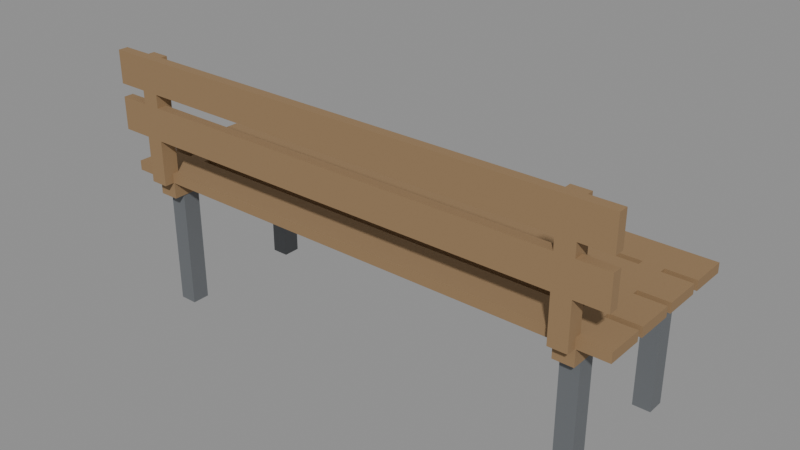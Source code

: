 # Source: collapsed_bench.blend  (saved by Blender 4.0.36; exported with 4.5.12 LTS)
import bpy
from mathutils import Matrix  # noqa: F401  (used for matrix-valued properties, if any)

bpy.ops.wm.read_factory_settings(use_empty=True)
scene = bpy.context.scene
scene.name = 'Scene'

# ---- materials (node trees are filled in below, after node groups)
mat_prop_collapsed_bench_wood = bpy.data.materials.new('Prop_collapsed_bench_wood')
mat_prop_collapsed_bench_wood.use_transparent_shadow = False
mat_prop_collapsed_bench_wood.diffuse_color = (0.3, 0.19, 0.095, 1.0)
mat_prop_collapsed_bench_metal = bpy.data.materials.new('Prop_collapsed_bench_metal')
mat_prop_collapsed_bench_metal.use_transparent_shadow = False
mat_prop_collapsed_bench_metal.diffuse_color = (0.14, 0.15, 0.16, 1.0)

# ---- material node trees
mat_prop_collapsed_bench_wood.use_nodes = True; mat_prop_collapsed_bench_wood.node_tree.nodes.clear()
_N = mat_prop_collapsed_bench_wood.node_tree.nodes; _L = mat_prop_collapsed_bench_wood.node_tree.links
n0 = _N.new('ShaderNodeBsdfPrincipled'); n0.name = 'Principled BSDF'; n0.location = (10, 300)
n0.inputs[0].default_value = (0.3, 0.19, 0.095, 1.0)
n0.inputs[2].default_value = 0.82
n0.inputs[3].default_value = 1.45
n1 = _N.new('ShaderNodeOutputMaterial'); n1.name = 'Material Output'; n1.location = (300, 300)
_L.new(n0.outputs[0], n1.inputs[0])
n1.is_active_output = True
mat_prop_collapsed_bench_metal.use_nodes = True; mat_prop_collapsed_bench_metal.node_tree.nodes.clear()
_N = mat_prop_collapsed_bench_metal.node_tree.nodes; _L = mat_prop_collapsed_bench_metal.node_tree.links
n0 = _N.new('ShaderNodeBsdfPrincipled'); n0.name = 'Principled BSDF'; n0.location = (10, 300)
n0.inputs[0].default_value = (0.14, 0.15, 0.16, 1.0)
n0.inputs[3].default_value = 1.45
n1 = _N.new('ShaderNodeOutputMaterial'); n1.name = 'Material Output'; n1.location = (300, 300)
_L.new(n0.outputs[0], n1.inputs[0])
n1.is_active_output = True

# ---- meshes
me_collapsed_bench_mesh = bpy.data.meshes.new('collapsed_bench_Mesh')
me_collapsed_bench_mesh.from_pydata([(-0.71, -0.245, -0.03), (-0.8, -0.275, 0.3), (-0.8, -0.275, 0.16), (0.8, -0.275, 0.3), (0.8, -0.245, 0.3), (0.6525, -0.275, 0.02), (-0.8, -0.245, 0.3), (0.8, -0.275, 0.16), (-0.7075, -0.275, 0.02), (-0.8, -0.275, 0.4), (0.8, -0.245, 0.16), (0.8, -0.275, 0.4), (0.8, -0.245, 0.4), (-0.8, -0.245, 0.16), (-0.8, -0.245, 0.4), (0.7075, -0.275, 0.02), (-0.8, -0.275, 0.26), (-0.6525, -0.275, 0.02), (0.6525, 0.1875, -0.4), (0.8, -0.275, 0.26), (0.8, -0.245, 0.26), (0.6525, -0.2125, -0.4), (0.6525, -0.275, 0.4), (-0.8, -0.245, 0.26), (0.7075, -0.275, 0.4), (0.7075, 0.1875, -0.4), (0.7075, -0.225, 0.4), (-0.7075, -0.275, 0.4), (0.6525, -0.225, 0.4), (-0.7075, 0.1875, -0.4), (-0.6525, -0.275, 0.4), (0.7075, 0.2425, -0.4), (-0.6525, -0.225, 0.4), (0.6525, 0.2425, -0.4), (-0.7075, -0.225, 0.4), (0.7075, -0.2125, -0.4), (-0.7075, -0.2125, -0.4), (0.7075, -0.1575, -0.4), (0.6525, -0.1575, -0.4), (-0.6525, 0.1875, -0.4), (0.65, -0.245, -0.03), (-0.6525, 0.2425, -0.4), (-0.6525, -0.2125, -0.4), (-0.7075, 0.2425, -0.4), (-0.8, 0.16, 0.02), (-0.6525, -0.1575, -0.4), (-0.7075, -0.1575, -0.4), (0.71, -0.245, -0.03), (-0.8, 0.025, 0.02), (0.71, 0.275, -0.03), (0.65, 0.275, -0.03), (0.8, 0.16, 0.02), (-0.8, -0.11, 0.02), (0.65, -0.245, 0.05), (0.8, 0.275, 0.02), (0.71, -0.245, 0.05), (0.71, 0.275, 0.05), (-0.8, 0.275, 0.02), (0.65, 0.275, 0.05), (0.8, 0.025, 0.02), (-0.8, -0.245, 0.02), (-0.8, 0.16, 0.05), (0.8, 0.14, 0.02), (0.8, 0.16, 0.05), (0.8, 0.275, 0.05), (0.8, -0.11, 0.02), (-0.8, 0.275, 0.05), (-0.8, 0.14, 0.02), (-0.65, -0.245, -0.03), (-0.8, 0.025, 0.05), (0.8, 0.005, 0.02), (0.8, 0.025, 0.05), (0.8, -0.245, 0.02), (0.8, 0.14, 0.05), (-0.8, 0.14, 0.05), (-0.8, 0.005, 0.02), (0.8, -0.13, 0.02), (-0.8, -0.11, 0.05), (0.8, -0.11, 0.05), (-0.65, 0.275, -0.03), (0.8, 0.005, 0.05), (-0.71, 0.275, -0.03), (-0.8, 0.005, 0.05), (-0.8, -0.13, 0.02), (-0.71, -0.245, 0.05), (-0.8, -0.245, 0.05), (-0.65, -0.245, 0.05), (0.8, -0.245, 0.05), (-0.65, 0.275, 0.05), (0.8, -0.13, 0.05), (-0.8, -0.13, 0.05), (-0.71, 0.275, 0.05), (-0.65, -0.245, 0.02281), (-0.65, -0.245, 0.02), (-0.65, -0.13, 0.05), (-0.65, -0.13, 0.02), (-0.71, -0.13, 0.02), (-0.71, -0.245, 0.02), (-0.71, -0.2385, 0.05), (-0.71, -0.13, 0.05), (-0.6725, -0.245, 0.02), (-0.7092, -0.2385, 0.05), (-0.65, -0.11, 0.05), (-0.65, 0.005, 0.05), (-0.65, -0.09922, 0.05), (-0.65, -0.11, 0.02), (-0.65, 0.005, 0.02), (-0.71, -0.11, 0.05), (-0.71, 0.005, 0.05), (-0.71, -0.11, 0.02), (-0.71, 0.005, 0.02), (-0.653, -0.11, 0.05), (-0.6545, -0.09954, 0.05), (-0.65, 0.025, 0.05), (-0.65, 0.14, 0.05), (-0.65, 0.03578, 0.05), (-0.65, 0.025, 0.02), (-0.65, 0.14, 0.02), (-0.71, 0.025, 0.05), (-0.71, 0.14, 0.05), (-0.71, 0.14, 0.02), (-0.71, 0.025, 0.02), (-0.6544, 0.025, 0.05), (-0.6567, 0.0353, 0.05), (-0.65, 0.1708, 0.05), (-0.65, 0.16, 0.05), (-0.65, 0.275, 0.02), (-0.65, 0.16, 0.02), (-0.71, 0.16, 0.05), (-0.71, 0.16, 0.02), (-0.71, 0.275, 0.02), (-0.71, 0.275, 0.04831), (-0.6589, 0.16, 0.05), (-0.7087, 0.275, 0.04829), (-0.6633, 0.1698, 0.05), (0.65, -0.13, 0.05), (0.71, -0.13, 0.05), (0.6633, -0.13, 0.05), (0.71, -0.13, 0.02), (0.65, -0.13, 0.02), (0.65, -0.245, 0.02), (0.71, -0.245, 0.02), (0.6875, -0.245, 0.02), (0.65, -0.11, 0.02), (0.71, -0.11, 0.02), (0.65, -0.11, 0.05), (0.71, -0.11, 0.05), (0.6656, -0.11, 0.05), (0.65, 0.005, 0.05), (0.71, 0.005, 0.05), (0.71, 0.005, 0.02), (0.65, 0.005, 0.02), (0.6812, 0.025, 0.05), (0.65, 0.025, 0.05), (0.71, 0.025, 0.05), (0.71, 0.025, 0.02), (0.65, 0.025, 0.02), (0.65, 0.14, 0.05), (0.71, 0.14, 0.05), (0.71, 0.14, 0.02), (0.65, 0.14, 0.02), (0.65, 0.16, 0.02), (0.71, 0.16, 0.02), (0.65, 0.16, 0.05), (0.71, 0.16, 0.05), (0.6725, 0.275, 0.02), (0.65, 0.275, 0.02), (0.71, 0.275, 0.02), (0.71, -0.245, 0.02186), (0.71, 0.03214, 0.05), (0.71, 0.2679, 0.05), (0.71, 0.2685, 0.05), (0.65, -0.1419, 0.05), (0.65, -0.0981, 0.05), (0.65, 0.275, 0.0231), (0.6705, 0.275, 0.02268), (0.6822, 0.03434, 0.05), (0.7092, 0.2685, 0.05), (0.662, -0.1409, 0.05), (0.6668, -0.09944, 0.05), (0.7092, 0.2678, 0.05), (-0.6525, -0.1575, -0.03), (-0.6525, -0.2125, -0.03), (-0.7075, -0.2125, -0.03), (-0.7075, -0.1575, -0.03), (-0.6525, 0.2425, -0.03), (-0.6525, 0.1875, -0.03), (-0.7075, 0.1875, -0.03), (-0.7075, 0.2425, -0.03), (0.7075, -0.1575, -0.03), (0.7075, -0.2125, -0.03), (0.6525, -0.2125, -0.03), (0.6525, -0.1575, -0.03), (0.7075, 0.2425, -0.03), (0.7075, 0.1875, -0.03), (0.6525, 0.1875, -0.03), (0.6525, 0.2425, -0.03), (-0.7075, -0.245, 0.02), (-0.6525, -0.245, 0.02), (-0.6525, -0.245, 0.02277), (-0.6525, -0.245, 0.05), (-0.7075, -0.245, 0.05), (-0.6525, -0.225, 0.05), (-0.7075, -0.225, 0.05), (0.7075, -0.245, 0.02), (0.7075, -0.245, 0.02191), (0.7075, -0.245, 0.05), (0.6525, -0.245, 0.05), (0.6525, -0.245, 0.02), (0.7075, -0.225, 0.05), (0.6525, -0.225, 0.05), (-0.6525, -0.245, 0.26), (-0.6525, -0.275, 0.16), (-0.6525, -0.275, 0.26), (-0.6525, -0.245, 0.16), (-0.7075, -0.245, 0.26), (-0.7075, -0.275, 0.16), (-0.7075, -0.275, 0.1658), (-0.7075, -0.275, 0.26), (-0.7075, -0.245, 0.16), (0.7075, -0.245, 0.26), (0.7075, -0.275, 0.16), (0.7075, -0.275, 0.2542), (0.7075, -0.275, 0.26), (0.7075, -0.245, 0.16), (0.6525, -0.245, 0.26), (0.6525, -0.275, 0.16), (0.6525, -0.275, 0.26), (0.6525, -0.245, 0.16), (-0.6872, -0.275, 0.16), (0.6872, -0.275, 0.26), (-0.6862, -0.275, 0.1671), (0.6862, -0.275, 0.2529), (-0.6525, -0.245, 0.4), (-0.6525, -0.275, 0.3), (-0.6525, -0.275, 0.3092), (-0.6525, -0.245, 0.3), (-0.7075, -0.275, 0.3), (-0.7075, -0.2733, 0.4), (-0.7075, -0.245, 0.4), (-0.7075, -0.245, 0.3), (0.7075, -0.275, 0.3), (0.7075, -0.245, 0.4), (0.7075, -0.2467, 0.4), (0.7075, -0.275, 0.3942), (0.7075, -0.245, 0.3), (0.6525, -0.275, 0.3), (0.6525, -0.245, 0.3), (0.6525, -0.245, 0.4), (0.6855, -0.245, 0.4), (-0.6682, -0.275, 0.3), (-0.6714, -0.275, 0.308), (0.7052, -0.275, 0.3941), (0.6831, -0.2472, 0.4), (-0.7056, -0.2732, 0.4)], [], [(100, 197, 0), (93, 199, 198), (92, 200, 199), (84, 197, 201), (79, 116, 106), (126, 81, 130), (91, 133, 131), (130, 131, 133), (81, 121, 120), (182, 0, 183), (184, 81, 187), (188, 79, 185), (114, 125, 132), (132, 124, 134), (128, 132, 134), (103, 113, 122), (113, 123, 122), (118, 122, 123), (94, 102, 111), (102, 112, 111), (107, 111, 112), (94, 99, 203), (98, 84, 101), (87, 55, 168), (53, 86, 92), (141, 205, 204), (168, 206, 205), (53, 208, 207), (84, 60, 97), (72, 89, 87), (96, 90, 99), (89, 138, 136), (95, 135, 139), (83, 85, 90), (138, 72, 141), (140, 95, 139), (97, 83, 96), (55, 89, 136), (86, 53, 172), (209, 136, 178), (137, 172, 178), (85, 84, 98), (144, 78, 146), (145, 105, 143), (107, 52, 109), (65, 80, 78), (110, 82, 108), (149, 70, 150), (106, 148, 151), (75, 77, 82), (150, 65, 144), (105, 151, 143), (52, 110, 109), (146, 80, 149), (173, 104, 145), (145, 179, 173), (148, 173, 179), (108, 77, 107), (113, 156, 153), (59, 154, 155), (69, 121, 118), (59, 73, 71), (120, 74, 119), (73, 159, 158), (117, 157, 160), (67, 69, 74), (159, 59, 155), (116, 160, 156), (121, 67, 120), (73, 158, 169), (115, 113, 153), (153, 152, 176), (152, 169, 176), (119, 69, 118), (51, 164, 162), (163, 127, 161), (128, 44, 129), (51, 64, 63), (66, 91, 131), (56, 54, 167), (88, 58, 174), (175, 56, 165), (174, 165, 166), (57, 61, 66), (167, 51, 162), (127, 166, 161), (129, 57, 130), (171, 170, 64), (58, 88, 124), (164, 170, 180), (170, 177, 180), (91, 61, 128), (142, 208, 40), (49, 155, 150), (50, 166, 165), (50, 156, 160), (190, 40, 191), (192, 50, 195), (196, 49, 193), (136, 146, 147), (149, 154, 152), (163, 158, 164), (183, 42, 182), (182, 45, 181), (45, 184, 181), (46, 183, 184), (46, 42, 36), (187, 39, 186), (186, 41, 185), (41, 188, 185), (43, 187, 188), (43, 39, 29), (191, 35, 190), (190, 37, 189), (37, 192, 189), (38, 191, 192), (38, 35, 21), (195, 25, 194), (194, 31, 193), (31, 196, 193), (33, 195, 196), (33, 25, 18), (213, 234, 250), (250, 235, 251), (237, 250, 251), (17, 212, 229), (218, 217, 231), (229, 217, 216), (32, 236, 211), (34, 202, 203), (215, 240, 34), (8, 197, 100), (233, 34, 239), (239, 238, 254), (238, 27, 254), (230, 223, 241), (244, 24, 252), (241, 244, 252), (226, 15, 221), (222, 230, 232), (221, 222, 232), (26, 245, 220), (28, 209, 210), (247, 28, 225), (5, 208, 142), (28, 248, 249), (243, 249, 253), (24, 243, 253), (19, 223, 222), (2, 216, 217), (227, 212, 226), (7, 20, 19), (13, 215, 219), (228, 211, 225), (220, 10, 224), (13, 16, 23), (224, 7, 221), (2, 219, 216), (226, 214, 228), (223, 20, 220), (215, 16, 218), (211, 227, 225), (11, 24, 244), (27, 1, 237), (235, 234, 246), (3, 12, 11), (6, 239, 240), (247, 233, 248), (242, 4, 245), (6, 9, 14), (245, 3, 241), (237, 6, 240), (246, 236, 247), (12, 242, 243), (9, 27, 238), (248, 30, 22), (197, 97, 0), (0, 68, 100), (68, 93, 198), (68, 198, 100), (93, 92, 199), (92, 86, 200), (84, 97, 197), (127, 125, 114), (127, 114, 117), (79, 126, 127), (93, 68, 95), (68, 79, 106), (95, 68, 105), (102, 94, 95), (105, 68, 106), (79, 127, 117), (116, 113, 103), (79, 117, 116), (105, 102, 95), (116, 103, 106), (126, 79, 81), (133, 91, 88), (88, 126, 133), (126, 130, 133), (129, 130, 81), (81, 0, 110), (0, 97, 96), (96, 99, 107), (0, 96, 109), (119, 128, 129), (96, 107, 109), (110, 108, 118), (0, 109, 110), (110, 118, 121), (120, 119, 129), (81, 110, 121), (120, 129, 81), (182, 68, 0), (186, 185, 79), (79, 68, 181), (68, 182, 181), (186, 79, 181), (184, 183, 0), (186, 181, 184), (81, 188, 187), (187, 186, 184), (184, 0, 81), (188, 81, 79), (132, 128, 119), (119, 114, 132), (132, 125, 124), (134, 124, 88), (88, 91, 134), (91, 128, 134), (122, 118, 108), (108, 103, 122), (113, 115, 123), (123, 115, 114), (114, 119, 123), (119, 118, 123), (111, 107, 99), (99, 94, 111), (102, 104, 112), (112, 104, 103), (103, 108, 112), (108, 107, 112), (202, 200, 86), (99, 98, 203), (98, 101, 203), (101, 84, 201), (101, 201, 203), (202, 86, 94), (203, 202, 94), (168, 141, 72), (72, 87, 168), (92, 93, 140), (140, 53, 92), (141, 168, 205), (168, 55, 206), (53, 140, 208), (84, 85, 60), (72, 76, 89), (96, 83, 90), (89, 76, 138), (95, 94, 135), (83, 60, 85), (138, 76, 72), (140, 93, 95), (97, 60, 83), (55, 87, 89), (172, 135, 94), (94, 86, 172), (209, 206, 55), (136, 137, 178), (178, 172, 210), (172, 53, 210), (53, 207, 210), (209, 55, 136), (210, 209, 178), (137, 135, 172), (98, 99, 90), (90, 85, 98), (144, 65, 78), (145, 102, 105), (107, 77, 52), (65, 70, 80), (110, 75, 82), (149, 80, 70), (106, 103, 148), (75, 52, 77), (150, 70, 65), (105, 106, 151), (52, 75, 110), (146, 78, 80), (173, 148, 103), (104, 102, 145), (173, 103, 104), (145, 147, 179), (179, 147, 146), (146, 149, 179), (149, 148, 179), (108, 82, 77), (113, 116, 156), (59, 71, 154), (69, 48, 121), (59, 62, 73), (120, 67, 74), (73, 62, 159), (117, 114, 157), (67, 48, 69), (159, 62, 59), (116, 117, 160), (121, 48, 67), (169, 154, 71), (71, 73, 169), (153, 157, 115), (157, 114, 115), (176, 169, 158), (158, 157, 176), (157, 153, 176), (152, 154, 169), (119, 74, 69), (51, 63, 164), (163, 125, 127), (128, 61, 44), (51, 54, 64), (131, 130, 57), (57, 66, 131), (56, 64, 54), (174, 166, 126), (126, 88, 174), (175, 174, 58), (58, 56, 175), (56, 167, 165), (174, 175, 165), (57, 44, 61), (167, 54, 51), (127, 126, 166), (129, 44, 57), (170, 164, 63), (63, 64, 170), (64, 56, 171), (124, 125, 163), (163, 58, 124), (177, 171, 56), (56, 58, 177), (58, 163, 180), (177, 58, 180), (163, 164, 180), (170, 171, 177), (91, 66, 61), (208, 140, 40), (40, 47, 142), (47, 141, 204), (47, 204, 142), (162, 164, 158), (162, 158, 159), (49, 167, 162), (141, 47, 138), (47, 49, 150), (138, 47, 144), (146, 136, 138), (144, 47, 150), (49, 162, 159), (155, 154, 149), (49, 159, 155), (144, 146, 138), (155, 149, 150), (165, 167, 49), (49, 50, 165), (161, 166, 50), (50, 40, 151), (40, 140, 139), (139, 135, 145), (40, 139, 143), (157, 163, 161), (139, 145, 143), (151, 148, 153), (40, 143, 151), (151, 153, 156), (160, 157, 161), (50, 151, 156), (160, 161, 50), (190, 47, 40), (194, 193, 49), (49, 47, 189), (47, 190, 189), (194, 49, 189), (192, 191, 40), (194, 189, 192), (50, 196, 195), (195, 194, 192), (192, 40, 50), (196, 50, 49), (147, 145, 137), (145, 135, 137), (137, 136, 147), (152, 153, 148), (148, 149, 152), (163, 157, 158), (183, 36, 42), (182, 42, 45), (45, 46, 184), (46, 36, 183), (46, 45, 42), (187, 29, 39), (186, 39, 41), (41, 43, 188), (43, 29, 187), (43, 41, 39), (191, 21, 35), (190, 35, 37), (37, 38, 192), (38, 21, 191), (38, 37, 35), (195, 18, 25), (194, 25, 31), (31, 33, 196), (33, 18, 195), (33, 31, 25), (250, 237, 218), (218, 213, 250), (250, 234, 235), (251, 235, 30), (30, 27, 251), (27, 237, 251), (229, 216, 8), (8, 17, 229), (231, 229, 212), (212, 213, 231), (213, 218, 231), (229, 231, 217), (236, 234, 213), (236, 213, 211), (32, 233, 236), (200, 202, 214), (202, 32, 211), (214, 202, 211), (17, 198, 199), (17, 199, 200), (214, 212, 200), (212, 17, 200), (34, 32, 202), (240, 239, 34), (34, 203, 215), (203, 201, 219), (201, 197, 8), (8, 216, 201), (216, 219, 201), (215, 218, 237), (215, 237, 240), (203, 219, 215), (100, 198, 17), (17, 8, 100), (233, 32, 34), (254, 27, 30), (30, 233, 254), (233, 239, 254), (241, 246, 230), (246, 227, 230), (252, 24, 22), (22, 246, 252), (246, 241, 252), (226, 5, 15), (222, 223, 230), (232, 230, 227), (227, 226, 232), (226, 221, 232), (245, 241, 223), (245, 223, 220), (26, 242, 245), (206, 209, 224), (209, 26, 220), (224, 209, 220), (15, 204, 205), (15, 205, 206), (224, 221, 206), (221, 15, 206), (28, 26, 209), (207, 208, 5), (5, 226, 207), (226, 228, 207), (225, 227, 246), (225, 246, 247), (210, 207, 228), (210, 228, 225), (248, 28, 247), (28, 210, 225), (142, 204, 15), (15, 5, 142), (249, 242, 26), (26, 28, 249), (243, 242, 249), (253, 249, 248), (248, 22, 253), (22, 24, 253), (222, 221, 7), (7, 19, 222), (217, 218, 16), (16, 2, 217), (227, 213, 212), (7, 10, 20), (13, 23, 215), (228, 214, 211), (220, 20, 10), (13, 2, 16), (224, 10, 7), (2, 13, 219), (226, 212, 214), (223, 19, 20), (215, 23, 16), (211, 213, 227), (244, 241, 3), (3, 11, 244), (27, 9, 1), (246, 22, 235), (22, 30, 235), (3, 4, 12), (6, 14, 239), (247, 236, 233), (242, 12, 4), (6, 1, 9), (245, 4, 3), (237, 1, 6), (246, 234, 236), (243, 24, 11), (11, 12, 243), (238, 239, 14), (14, 9, 238), (248, 233, 30)])
me_collapsed_bench_mesh.polygons.foreach_set('material_index', [0, 0, 0, 0, 0, 1, 0, 0, 0, 1, 1, 1, 0, 0, 0, 0, 0, 0, 0, 0, 0, 0, 0, 0, 0, 0, 0, 0, 0, 0, 0, 0, 0, 0, 0, 0, 0, 0, 0, 0, 0, 0, 0, 0, 0, 0, 0, 0, 0, 0, 0, 0, 0, 0, 0, 0, 0, 0, 0, 0, 0, 0, 0, 0, 0, 0, 0, 0, 0, 0, 0, 0, 0, 0, 0, 0, 0, 0, 0, 0, 0, 0, 0, 0, 0, 0, 0, 0, 0, 0, 0, 0, 0, 0, 0, 0, 1, 1, 1, 0, 0, 0, 1, 1, 1, 1, 1, 1, 1, 1, 1, 1, 1, 1, 1, 1, 1, 1, 1, 1, 1, 1, 0, 0, 0, 0, 0, 0, 0, 0, 0, 0, 0, 0, 0, 0, 0, 0, 0, 0, 0, 0, 0, 0, 0, 0, 0, 0, 0, 0, 0, 0, 0, 0, 0, 0, 0, 0, 0, 0, 0, 0, 0, 0, 0, 0, 0, 0, 0, 0, 0, 0, 0, 0, 0, 0, 0, 0, 0, 0, 0, 0, 0, 0, 0, 0, 0, 0, 0, 0, 0, 0, 0, 0, 0, 0, 1, 0, 0, 0, 0, 0, 0, 0, 0, 0, 0, 0, 0, 0, 0, 0, 0, 1, 1, 1, 1, 1, 1, 1, 1, 1, 1, 1, 0, 0, 0, 0, 0, 0, 0, 0, 0, 0, 0, 0, 0, 0, 0, 0, 0, 0, 0, 0, 0, 0, 0, 0, 0, 0, 0, 0, 0, 0, 0, 0, 0, 0, 0, 0, 0, 0, 0, 0, 0, 0, 0, 0, 0, 0, 0, 0, 0, 0, 0, 0, 0, 0, 0, 0, 0, 0, 0, 0, 0, 0, 0, 0, 0, 0, 0, 0, 0, 0, 0, 0, 0, 0, 0, 0, 0, 0, 0, 0, 0, 0, 0, 0, 0, 0, 0, 0, 0, 0, 0, 0, 0, 0, 0, 0, 0, 0, 0, 0, 0, 0, 0, 0, 0, 0, 0, 0, 0, 0, 0, 0, 0, 0, 0, 0, 0, 0, 0, 0, 0, 0, 0, 0, 0, 0, 0, 0, 0, 0, 0, 0, 0, 0, 0, 0, 0, 0, 0, 0, 0, 0, 0, 0, 0, 0, 0, 0, 0, 0, 0, 0, 0, 0, 0, 1, 1, 1, 1, 1, 1, 1, 1, 1, 1, 1, 0, 0, 0, 0, 0, 0, 1, 1, 1, 1, 1, 1, 1, 1, 1, 1, 1, 1, 1, 1, 1, 1, 1, 1, 1, 1, 0, 0, 0, 0, 0, 0, 0, 0, 0, 0, 0, 0, 0, 0, 0, 0, 0, 0, 0, 0, 0, 0, 0, 0, 0, 0, 0, 0, 0, 0, 0, 0, 0, 0, 0, 0, 0, 0, 0, 0, 0, 0, 0, 0, 0, 0, 0, 0, 0, 0, 0, 0, 0, 0, 0, 0, 0, 0, 0, 0, 0, 0, 0, 0, 0, 0, 0, 0, 0, 0, 0, 0, 0, 0, 0, 0, 0, 0, 0, 0, 0, 0, 0, 0, 0, 0, 0, 0, 0, 0, 0, 0, 0, 0, 0, 0, 0, 0, 0, 0, 0, 0, 0, 0, 0, 0, 0, 0, 0, 0])
me_collapsed_bench_mesh.materials.append(mat_prop_collapsed_bench_wood)
me_collapsed_bench_mesh.materials.append(mat_prop_collapsed_bench_metal)
me_collapsed_bench_mesh.update()

# ---- objects
ob_collapsed_bench = bpy.data.objects.new('collapsed_bench', me_collapsed_bench_mesh)

# ---- transforms, parenting, visibility, modifiers, constraints
ob_collapsed_bench.location = (0.0, 0.0, 0.0)

# ---- collection membership
scene.collection.objects.link(ob_collapsed_bench)

# ---- scene / render settings (as saved in the file)
scene.frame_start = 1; scene.frame_end = 250; scene.frame_set(1)
scene.render.engine = 'BLENDER_EEVEE_NEXT'
scene.cycles.sampling_pattern = 'TABULATED_SOBOL'
bpy.context.view_layer.update()

# ---- added for rendering (the .blend has no active camera and no usable light): camera, sun + grey world if the file has none
cam_auto = bpy.data.cameras.new('AutoCamera')
cam_auto.lens = 50.0
cam_auto.sensor_width = 36.0
cam_auto.clip_end = 1000.0
ob_auto_camera = bpy.data.objects.new('AutoCamera', cam_auto)
scene.collection.objects.link(ob_auto_camera)
ob_auto_camera.location = (1.73155, -2.07787, 1.38524)
ob_auto_camera.rotation_euler = (1.09748, -7.21219e-08, 0.694738)
scene.camera = ob_auto_camera
light_auto_sun = bpy.data.lights.new('AutoSun', 'SUN')
light_auto_sun.energy = 3.0
light_auto_sun.angle = 0.0523599
ob_auto_sun = bpy.data.objects.new('AutoSun', light_auto_sun)
scene.collection.objects.link(ob_auto_sun)
ob_auto_sun.rotation_euler = (0.872665, 0.174533, 0.523599)
if scene.world is None:
    world_auto = bpy.data.worlds.new('AutoWorld')
    world_auto.color = (0.3, 0.3, 0.3)
    scene.world = world_auto
bpy.context.view_layer.update()
